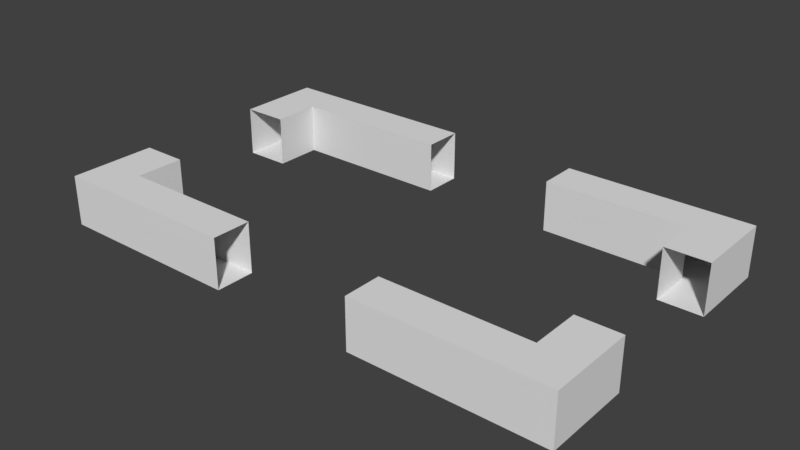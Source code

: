 # Source: WireCollider.blend  (saved by Blender 2.79.0; exported with 4.5.12 LTS)
import bpy
from mathutils import Matrix  # noqa: F401  (used for matrix-valued properties, if any)

bpy.ops.wm.read_factory_settings(use_empty=True)
scene = bpy.context.scene
scene.name = 'Scene'

# ---- collections
col_collection_1 = bpy.data.collections.new('Collection 1'); scene.collection.children.link(col_collection_1)

# ---- world
world_world = bpy.data.worlds.new('World'); scene.world = world_world
world_world.color = (0.05088, 0.05088, 0.05088)
world_world.use_sun_shadow = False
world_world.sun_shadow_jitter_overblur = 0.0
world_world.cycles.sampling_method = 'MANUAL'

# ---- meshes
me_cube_001 = bpy.data.meshes.new('Cube.001')
me_cube_001.from_pydata([(-0.6275, -4.039, -0.6916), (-0.6275, -4.039, 0.6916), (-0.6275, 4.476, -0.6916), (-0.6275, 4.476, 0.6916), (0.6275, -4.039, -0.6916), (0.6275, -4.039, 0.6916), (0.6275, 4.476, -0.6916), (0.6275, 4.476, 0.6916), (-0.6275, 3.405, -0.6916), (-0.6275, -2.969, -0.6916), (-0.6275, -2.969, 0.6916), (-0.6275, 3.405, 0.6916), (0.6275, -2.969, -0.6916), (0.6275, 3.405, -0.6916), (0.6275, 3.405, 0.6916), (0.6275, -2.969, 0.6916), (12.75, 4.476, 0.6916), (12.75, 4.476, -0.6916), (12.75, 3.405, -0.6916), (12.75, -2.969, 0.6916), (12.75, -4.039, 0.6916), (12.75, -4.039, -0.6916), (12.75, -2.969, -0.6916), (12.75, 3.405, 0.6916), (13.93, 4.476, 0.6916), (13.93, 4.476, -0.6916), (13.93, 3.405, -0.6916), (13.93, -2.969, 0.6916), (13.93, -4.039, 0.6916), (13.93, -4.039, -0.6916), (13.93, -2.969, -0.6916), (13.93, 3.405, 0.6916), (5.104, 4.476, 0.6916), (5.104, 4.476, -0.6916), (5.104, 3.405, -0.6916), (5.104, 3.405, 0.6916), (8.821, 4.476, 0.6916), (8.821, 3.405, -0.6916), (8.821, 4.476, -0.6916), (8.821, 3.405, 0.6916), (-0.6275, 2.087, -0.6916), (-0.6275, 2.087, 0.6916), (0.6275, 2.087, -0.6916), (0.6275, 2.087, 0.6916), (-0.6275, -1.63, -0.6916), (0.6275, -1.63, 0.6916), (0.6275, -1.63, -0.6916), (-0.6275, -1.63, 0.6916), (4.668, -4.039, 0.6916), (8.708, -4.039, 0.6916), (8.708, -2.969, 0.6916), (4.668, -2.969, 0.6916), (4.668, -4.039, -0.6916), (8.708, -4.039, -0.6916), (4.668, -2.969, -0.6916), (8.708, -2.969, -0.6916), (12.75, 2.148, -0.6916), (12.75, -1.619, -0.6916), (13.93, 2.148, -0.6916), (13.93, -1.619, -0.6916), (12.75, -1.619, 0.6916), (12.75, 2.148, 0.6916), (13.93, -1.619, 0.6916), (13.93, 2.148, 0.6916)], [], [(8, 11, 3, 2), (2, 3, 7, 6), (38, 36, 16, 17), (4, 5, 1, 0), (9, 12, 4, 0), (15, 10, 1, 5), (7, 3, 11, 14), (45, 47, 10, 15), (2, 6, 13, 8), (44, 46, 12, 9), (50, 49, 20, 19), (46, 45, 15, 12), (0, 1, 10, 9), (40, 41, 11, 8), (17, 16, 24, 25), (19, 20, 28, 27), (39, 37, 18, 23), (49, 53, 21, 20), (36, 39, 23, 16), (37, 38, 17, 18), (53, 55, 22, 21), (55, 50, 19, 22), (30, 27, 28, 29), (25, 24, 31, 26), (63, 31, 23, 61), (16, 23, 31, 24), (20, 21, 29, 28), (18, 17, 25, 26), (57, 22, 19, 60), (21, 22, 30, 29), (56, 18, 26, 58), (59, 62, 27, 30), (13, 6, 33, 34), (7, 14, 35, 32), (14, 13, 34, 35), (6, 7, 32, 33), (14, 11, 41, 43), (8, 13, 42, 40), (13, 14, 43, 42), (9, 10, 47, 44), (12, 15, 51, 54), (4, 12, 54, 52), (5, 4, 52, 48), (15, 5, 48, 51), (26, 31, 63, 58), (22, 57, 59, 30), (18, 56, 61, 23), (27, 62, 60, 19)])
me_cube_001.use_remesh_preserve_volume = False
me_cube_001.use_remesh_preserve_attributes = False
me_cube_001.use_mirror_vertex_groups = False
me_cube_001.update()

# ---- objects
ob_cube = bpy.data.objects.new('Cube', me_cube_001)

# ---- transforms, parenting, visibility, modifiers, constraints
ob_cube.location = (-7.116, 0.0, 0.0)
ob_cube.lineart.crease_threshold = 0.0

# ---- collection membership
col_collection_1.objects.link(ob_cube)

# ---- scene / render settings (as saved in the file)
scene.frame_start = 1; scene.frame_end = 250; scene.frame_set(1)
scene.render.engine = 'BLENDER_EEVEE_NEXT'
scene.render.resolution_percentage = 50
scene.render.dither_intensity = 0.0
scene.cycles.use_denoising = False
scene.cycles.samples = 128
scene.cycles.sampling_pattern = 'TABULATED_SOBOL'
scene.cycles.use_adaptive_sampling = False
scene.cycles.use_light_tree = False
scene.cycles.blur_glossy = 0.0
scene.cycles.sample_clamp_indirect = 0.0
scene.view_settings.view_transform = 'Standard'
bpy.context.view_layer.update()

# ---- added for rendering (the .blend has no active camera and no usable light): camera, sun
cam_auto = bpy.data.cameras.new('AutoCamera')
cam_auto.lens = 50.0
cam_auto.sensor_width = 36.0
cam_auto.clip_end = 1000.0
ob_auto_camera = bpy.data.objects.new('AutoCamera', cam_auto)
scene.collection.objects.link(ob_auto_camera)
ob_auto_camera.location = (15.1932, -18.5704, 12.5258)
ob_auto_camera.rotation_euler = (1.09748, -7.21219e-08, 0.694738)
scene.camera = ob_auto_camera
light_auto_sun = bpy.data.lights.new('AutoSun', 'SUN')
light_auto_sun.energy = 3.0
light_auto_sun.angle = 0.0523599
ob_auto_sun = bpy.data.objects.new('AutoSun', light_auto_sun)
scene.collection.objects.link(ob_auto_sun)
ob_auto_sun.rotation_euler = (0.872665, 0.174533, 0.523599)
bpy.context.view_layer.update()
